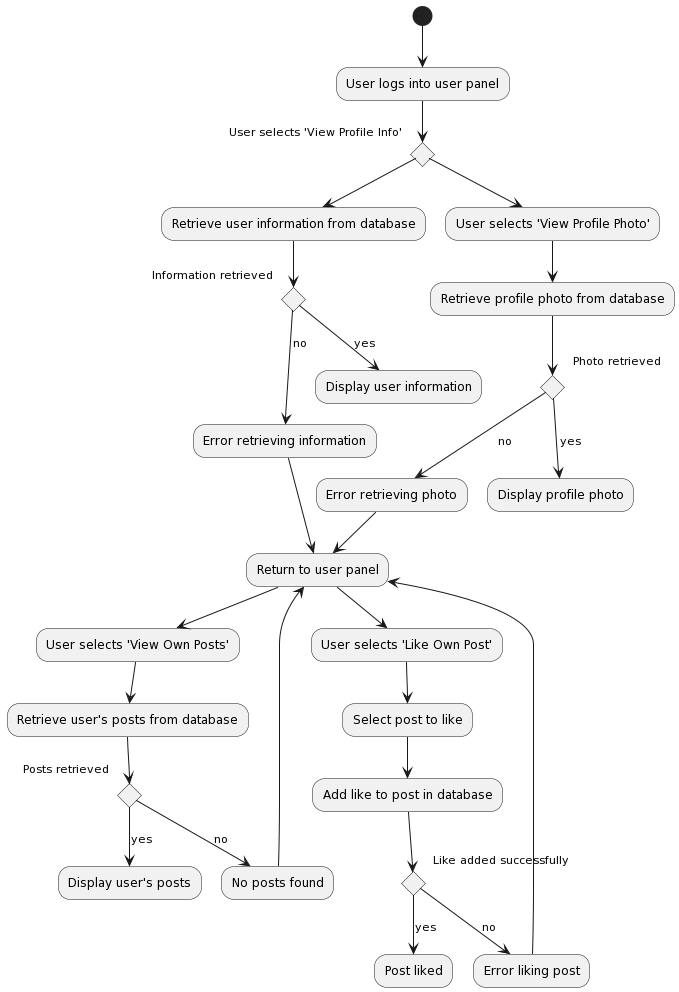

The diagram above was rendered by PlantUML. Its source (embedded in the PNG):
@startuml
(*) --> "User logs into user panel"

if "User selects 'View Profile Info'" then
  --> "Retrieve user information from database"
  if "Information retrieved" then
    --> [yes] "Display user information"
  else
    --> [no] "Error retrieving information"
    --> "Return to user panel"
  endif
else
  --> "User selects 'View Profile Photo'"
  --> "Retrieve profile photo from database"
  if "Photo retrieved" then
    --> [yes] "Display profile photo"
  else
    --> [no] "Error retrieving photo"
    --> "Return to user panel"
  endif
endif

--> "User selects 'View Own Posts'"
--> "Retrieve user's posts from database"
if "Posts retrieved" then
  --> [yes] "Display user's posts"
else
  --> [no] "No posts found"
  --> "Return to user panel"
endif

--> "User selects 'Like Own Post'"
--> "Select post to like"
--> "Add like to post in database"
if "Like added successfully" then
  --> [yes] "Post liked"
else
  --> [no] "Error liking post"
  --> "Return to user panel"
endif
@enduml